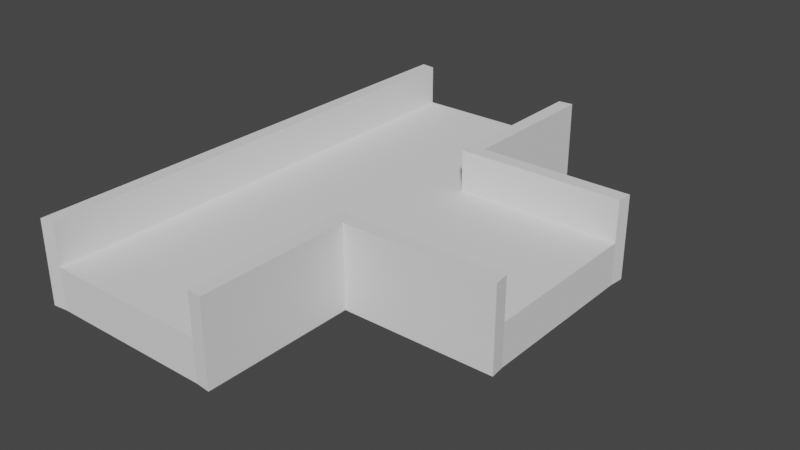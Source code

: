 # Source: platform2.blend  (saved by Blender 2.80.75; exported with 4.5.12 LTS)
import bpy
from mathutils import Matrix  # noqa: F401  (used for matrix-valued properties, if any)

bpy.ops.wm.read_factory_settings(use_empty=True)
scene = bpy.context.scene
scene.name = 'Scene'

# ---- collections
col_collection = bpy.data.collections.new('Collection'); scene.collection.children.link(col_collection)

# ---- world
world_world = bpy.data.worlds.new('World'); scene.world = world_world
world_world.use_nodes = True; world_world.node_tree.nodes.clear()
_N = world_world.node_tree.nodes; _L = world_world.node_tree.links
n0 = _N.new('ShaderNodeOutputWorld'); n0.name = 'World Output'; n0.location = (300, 300)
n1 = _N.new('ShaderNodeBackground'); n1.name = 'Background'; n1.location = (10, 300)
n1.inputs[0].default_value = (0.05088, 0.05088, 0.05088, 1.0)
_L.new(n1.outputs[0], n0.inputs[0])
n0.is_active_output = True
world_world.color = (0.05088, 0.05088, 0.05088)
world_world.use_sun_shadow = False
world_world.sun_shadow_jitter_overblur = 0.0

# ---- meshes
me_cube_001 = bpy.data.meshes.new('Cube.001')
me_cube_001.from_pydata([(-1.0, -1.0, -0.25), (-1.0, -1.0, 0.25), (-1.0, 1.0, -0.25), (-1.0, 1.0, 0.25), (1.0, -1.0, -0.25), (1.0, -1.0, 0.25), (1.0, 1.0, -0.25), (1.0, 1.0, 0.25), (-1.0, -3.0, -0.25), (-1.0, -3.0, 0.25), (1.0, -3.0, 0.25), (1.0, -3.0, -0.25), (3.0, 1.0, 0.25), (3.0, 1.0, -0.25), (3.0, -1.0, -0.25), (3.0, -1.0, 0.25), (-1.0, 3.0, 0.25), (-1.0, 3.0, -0.25), (1.0, 3.0, -0.25), (1.0, 3.0, 0.25), (-1.177, -1.177, -0.25), (-1.177, -1.177, 0.25), (-1.177, 1.177, 0.25), (-1.177, 1.177, -0.25), (1.177, 1.177, 0.25), (1.177, 1.177, -0.25), (1.177, -1.177, 0.25), (1.177, -1.177, -0.25), (-1.177, -3.018, -0.25), (-1.177, -3.018, 0.25), (1.177, -3.018, 0.25), (1.177, -3.018, -0.25), (3.018, 1.177, 0.25), (3.018, 1.177, -0.25), (3.018, -1.177, 0.25), (3.018, -1.177, -0.25), (-1.177, 3.018, 0.25), (-1.177, 3.018, -0.25), (1.177, 3.018, 0.25), (1.177, 3.018, -0.25), (3.018, 1.177, 0.75), (3.0, 1.0, 0.75), (-1.0, 1.0, 0.75), (-1.0, -1.0, 0.75), (-1.0, -3.0, 0.75), (1.0, -3.0, 0.75), (1.0, -1.0, 0.75), (3.0, -1.0, 0.75), (1.0, 1.0, 0.75), (1.0, 3.0, 0.75), (-1.0, 3.0, 0.75), (-1.177, 1.177, 0.75), (-1.177, -1.177, 0.75), (-1.177, -3.018, 0.75), (1.177, -3.018, 0.75), (1.177, -1.177, 0.75), (3.018, -1.177, 0.75), (1.177, 1.177, 0.75), (1.177, 3.018, 0.75), (-1.177, 3.018, 0.75), (-0.85, 0.85, -0.4), (-0.85, -0.85, -0.4), (0.85, 0.85, -0.4), (0.85, -0.85, -0.4), (-0.85, -2.55, -0.4), (0.85, -2.55, -0.4), (2.55, -0.85, -0.4), (2.55, 0.85, -0.4), (0.85, 2.55, -0.4), (-0.85, 2.55, -0.4)], [], [(6, 13, 67, 62), (17, 18, 68, 69), (11, 10, 9, 8), (13, 12, 15, 14), (58, 38, 19, 49), (6, 18, 39, 25), (4, 11, 65, 63), (17, 16, 19, 18), (18, 6, 62, 68), (21, 20, 28, 29), (2, 0, 20, 23), (27, 26, 30, 31), (25, 24, 32, 33), (26, 27, 35, 34), (23, 22, 36, 37), (24, 25, 39, 38), (0, 8, 28, 20), (56, 34, 15, 47), (11, 31, 30, 10), (0, 2, 60, 61), (30, 26, 55, 54), (33, 32, 12, 13), (11, 4, 27, 31), (43, 42, 51, 52), (13, 6, 25, 33), (17, 2, 23, 37), (4, 14, 35, 27), (1, 3, 42, 43), (47, 46, 55, 56), (44, 43, 52, 53), (49, 48, 57, 58), (51, 22, 21, 52), (48, 41, 40, 57), (42, 50, 59, 51), (46, 45, 54, 55), (24, 38, 58, 57), (36, 22, 51, 59), (15, 5, 46, 47), (26, 34, 56, 55), (9, 1, 43, 44), (19, 7, 48, 49), (7, 12, 41, 48), (32, 24, 57, 40), (3, 16, 50, 42), (5, 10, 45, 46), (21, 29, 53, 52), (60, 62, 63, 61), (20, 21, 22, 23), (61, 63, 65, 64), (63, 62, 67, 66), (62, 60, 69, 68), (8, 0, 61, 64), (14, 4, 63, 66), (2, 17, 69, 60), (11, 8, 64, 65), (13, 14, 66, 67), (18, 19, 38, 39), (40, 41, 12, 32), (17, 37, 36, 16), (14, 15, 34, 35), (53, 29, 9, 44), (9, 29, 28, 8), (54, 45, 10, 30), (59, 50, 16, 36)])
_uv = me_cube_001.uv_layers.new(name='UVMap')
_uv.uv.foreach_set('vector', [0.9096, 0.9824, 0.9096, 0.7477, 0.9267, 0.8005, 0.9267, 1.0, 0.47, 0.7177, 0.2417, 0.7177, 0.2591, 0.665, 0.4532, 0.665, 0.6984, 0.7477, 0.7555, 0.7477, 0.7555, 0.9824, 0.6984, 0.9824, 0.9838, 0.9824, 0.9267, 0.9824, 0.9267, 0.7477, 0.9838, 0.7477, 0.3425, 0.7432, 0.2854, 0.7432, 0.7555, 0.7477, 0.0, 0.7432, 0.2417, 0.4831, 0.2417, 0.7177, 0.2215, 0.7199, 0.2215, 0.5038, 0.2417, 0.2484, 0.2417, 0.01378, 0.2591, 0.06658, 0.2591, 0.266, 0.8125, 0.9824, 0.7555, 0.9824, 0.7555, 0.7477, 0.8125, 0.7477, 0.2417, 0.7177, 0.2417, 0.4831, 0.2591, 0.4655, 0.2591, 0.665, 0.5271, 0.5038, 0.5842, 0.5038, 0.5842, 0.7199, 0.5271, 0.7199, 0.9817, 0.2484, 0.9817, 0.4831, 0.9615, 0.5038, 0.9615, 0.2277, 0.2283, 0.9592, 0.1713, 0.9592, 0.1713, 0.7432, 0.2283, 0.7432, 0.47, 0.7315, 0.5271, 0.7315, 0.5271, 0.9475, 0.47, 0.9475, 0.3996, 0.7315, 0.4567, 0.7315, 0.4567, 0.9475, 0.3996, 0.9475, 0.5842, 0.2277, 0.5271, 0.2277, 0.5271, 0.01167, 0.5842, 0.01167, 0.2854, 0.9592, 0.2283, 0.9592, 0.2283, 0.7432, 0.2854, 0.7432, 0.9817, 0.4831, 0.9817, 0.7177, 0.9615, 0.7199, 0.9615, 0.5038, 0.3425, 0.9475, 0.3996, 0.9475, 0.9267, 0.7477, 0.8125, 0.5131, 0.2417, 0.01378, 0.2215, 0.01167, 0.1713, 0.7432, 0.7555, 0.7477, 1.0, 0.2347, 1.0, 0.4693, 0.9829, 0.4517, 0.9829, 0.2523, 0.1713, 0.7432, 0.1713, 0.9592, 0.1142, 0.9592, 0.1142, 0.7432, 0.47, 0.9475, 0.5271, 0.9475, 0.9267, 0.9824, 0.9838, 0.9824, 0.2417, 0.01378, 0.2417, 0.2484, 0.2215, 0.2277, 0.2215, 0.01167, 0.9604, 0.2484, 0.9604, 0.4831, 0.9402, 0.5038, 0.9402, 0.2277, 0.0134, 0.4831, 0.2417, 0.4831, 0.2215, 0.5038, 0.01136, 0.5038, 0.9817, 0.01378, 0.9817, 0.2484, 0.9615, 0.2277, 0.9615, 0.01167, 0.2417, 0.2484, 0.0134, 0.2484, 0.01136, 0.2277, 0.2215, 0.2277, 0.6413, 0.2463, 0.6413, 0.481, 0.5842, 0.481, 0.5842, 0.2463, 0.9391, 0.01368, 0.9402, 0.2483, 0.9199, 0.2277, 0.9189, 0.01168, 0.9604, 0.01378, 0.9604, 0.2484, 0.9402, 0.2277, 0.9402, 0.01167, 0.9391, 0.2644, 0.9402, 0.499, 0.9199, 0.4784, 0.9189, 0.2624, 0.47, 0.2277, 0.5271, 0.2277, 0.5271, 0.5038, 0.47, 0.5038, 0.9402, 0.499, 0.7119, 0.5002, 0.7097, 0.4794, 0.9199, 0.4784, 0.9604, 0.4831, 0.9604, 0.7177, 0.9402, 0.7199, 0.9402, 0.5038, 0.9402, 0.2483, 0.7119, 0.2495, 0.7097, 0.2287, 0.9199, 0.2277, 0.2854, 0.9592, 0.2854, 0.7432, 0.3425, 0.7432, 0.3425, 0.9592, 0.5271, 0.01167, 0.5271, 0.2277, 0.47, 0.2277, 0.47, 0.01167, 0.8696, 0.5131, 0.8696, 0.7477, 0.8125, 0.7477, 0.8125, 0.5131, 0.3996, 0.7315, 0.3996, 0.9475, 0.3425, 0.9475, 0.3425, 0.7315, 0.6413, 0.01167, 0.6413, 0.2463, 0.5842, 0.2463, 0.5842, 0.01167, 0.05709, 0.7432, 0.05709, 0.9779, 4.083e-08, 0.9779, 0.0, 0.7432, 0.6413, 0.7273, 0.6413, 0.962, 0.5842, 0.962, 0.5842, 0.7273, 0.5271, 0.9475, 0.5271, 0.7315, 0.5842, 0.7315, 0.5842, 0.9475, 0.6413, 0.481, 0.6413, 0.7156, 0.5842, 0.7156, 0.5842, 0.481, 0.7555, 0.5014, 0.7555, 0.7361, 0.6984, 0.7361, 0.6984, 0.5014, 0.5271, 0.5038, 0.5271, 0.7199, 0.47, 0.7199, 0.47, 0.5038, 0.4532, 0.4655, 0.2591, 0.4655, 0.2591, 0.266, 0.4532, 0.266, 0.5842, 0.5038, 0.5271, 0.5038, 0.5271, 0.2277, 0.5842, 0.2277, 0.4532, 0.266, 0.2591, 0.266, 0.2591, 0.06658, 0.4532, 0.06658, 0.2591, 0.266, 0.2591, 0.4655, 0.06505, 0.4655, 0.06505, 0.266, 0.2591, 0.4655, 0.4532, 0.4655, 0.4532, 0.665, 0.2591, 0.665, 1.0, 0.0, 1.0, 0.2347, 0.9829, 0.2523, 0.9829, 0.0528, 0.8925, 1.0, 0.8925, 0.7653, 0.9096, 0.7477, 0.9096, 0.9472, 1.0, 0.4693, 1.0, 0.704, 0.9829, 0.6512, 0.9829, 0.4517, 0.2417, 0.01378, 0.47, 0.01378, 0.4532, 0.06658, 0.2591, 0.06658, 0.0134, 0.4831, 0.0134, 0.2484, 0.06505, 0.266, 0.06505, 0.4655, 0.2417, 0.7177, 0.7555, 0.7477, 0.2854, 0.7432, 0.2215, 0.7199, 0.5842, 0.9475, 0.5842, 0.962, 0.9267, 0.9824, 0.5271, 0.9475, 0.9817, 0.01378, 0.9615, 0.01167, 0.5271, 0.01167, 0.7555, 0.9824, 0.0134, 0.2484, 0.9267, 0.7477, 0.3996, 0.9475, 0.01136, 0.2277, 0.47, 0.7199, 0.5271, 0.7199, 0.7555, 0.9824, 0.5842, 0.01167, 0.7555, 0.9824, 0.5271, 0.7199, 0.5842, 0.7199, 0.9817, 0.7177, 0.1142, 0.7432, 0.6984, 0.7361, 0.7555, 0.7477, 0.1713, 0.7432, 0.47, 0.01167, 0.5842, 0.7156, 0.7555, 0.9824, 0.5271, 0.01167])
me_cube_001.use_remesh_preserve_volume = False
me_cube_001.use_remesh_preserve_attributes = False
me_cube_001.use_mirror_vertex_groups = False
me_cube_001.update()
me_cube_000 = bpy.data.meshes.new('Cube.000')
me_cube_000.from_pydata([(-1.0, -1.0, 0.25), (-1.0, 1.0, 0.25), (1.0, -1.0, 0.25), (1.0, 1.0, 0.25), (-1.0, -3.0, 0.25), (1.0, -3.0, 0.25), (3.0, 1.0, 0.25), (3.0, -1.0, 0.25), (-1.0, 3.0, 0.25), (1.0, 3.0, 0.25)], [], [(1, 3, 9, 8), (3, 2, 7, 6), (3, 1, 0, 2), (2, 0, 4, 5)])
_uv = me_cube_000.uv_layers.new(name='UVMap')
_uv.uv.foreach_set('vector', [2.384e-07, 0.6667, 0.5, 0.6667, 0.5, 1.0, 3.576e-07, 1.0, 0.5, 0.6667, 0.5, 0.3333, 1.0, 0.3333, 1.0, 0.6667, 0.5, 0.6667, 2.384e-07, 0.6667, 1.192e-07, 0.3333, 0.5, 0.3333, 0.5, 0.3333, 1.192e-07, 0.3333, 0.0, 0.0, 0.5, 0.0])
me_cube_000.use_remesh_preserve_volume = False
me_cube_000.use_remesh_preserve_attributes = False
me_cube_000.use_mirror_vertex_groups = False
me_cube_000.update()

# ---- objects
ob_cube = bpy.data.objects.new('Cube', me_cube_001)
ob_floor = bpy.data.objects.new('floor', me_cube_000)

# ---- transforms, parenting, visibility, modifiers, constraints
ob_cube.location = (0.0, 0.0, 0.0)
ob_cube.lineart.crease_threshold = 0.0
ob_floor.location = (0.0, 0.0, 0.0)
ob_floor.lineart.crease_threshold = 0.0

# ---- collection membership
col_collection.objects.link(ob_cube)
col_collection.objects.link(ob_floor)

# ---- scene / render settings (as saved in the file)
scene.frame_start = 1; scene.frame_end = 250; scene.frame_set(1)
scene.render.engine = 'BLENDER_EEVEE_NEXT'
scene.cycles.use_denoising = False
scene.cycles.samples = 128
scene.cycles.sampling_pattern = 'TABULATED_SOBOL'
scene.cycles.use_adaptive_sampling = False
scene.cycles.use_light_tree = False
scene.view_settings.view_transform = 'Filmic'
bpy.context.view_layer.update()

# ---- added for rendering (the .blend has no active camera and no usable light): camera, sun
cam_auto = bpy.data.cameras.new('AutoCamera')
cam_auto.lens = 50.0
cam_auto.sensor_width = 36.0
cam_auto.clip_end = 1000.0
ob_auto_camera = bpy.data.objects.new('AutoCamera', cam_auto)
scene.collection.objects.link(ob_auto_camera)
ob_auto_camera.location = (7.80402, -8.26013, 5.68175)
ob_auto_camera.rotation_euler = (1.09748, -7.21219e-08, 0.694738)
scene.camera = ob_auto_camera
light_auto_sun = bpy.data.lights.new('AutoSun', 'SUN')
light_auto_sun.energy = 3.0
light_auto_sun.angle = 0.0523599
ob_auto_sun = bpy.data.objects.new('AutoSun', light_auto_sun)
scene.collection.objects.link(ob_auto_sun)
ob_auto_sun.rotation_euler = (0.872665, 0.174533, 0.523599)
bpy.context.view_layer.update()
